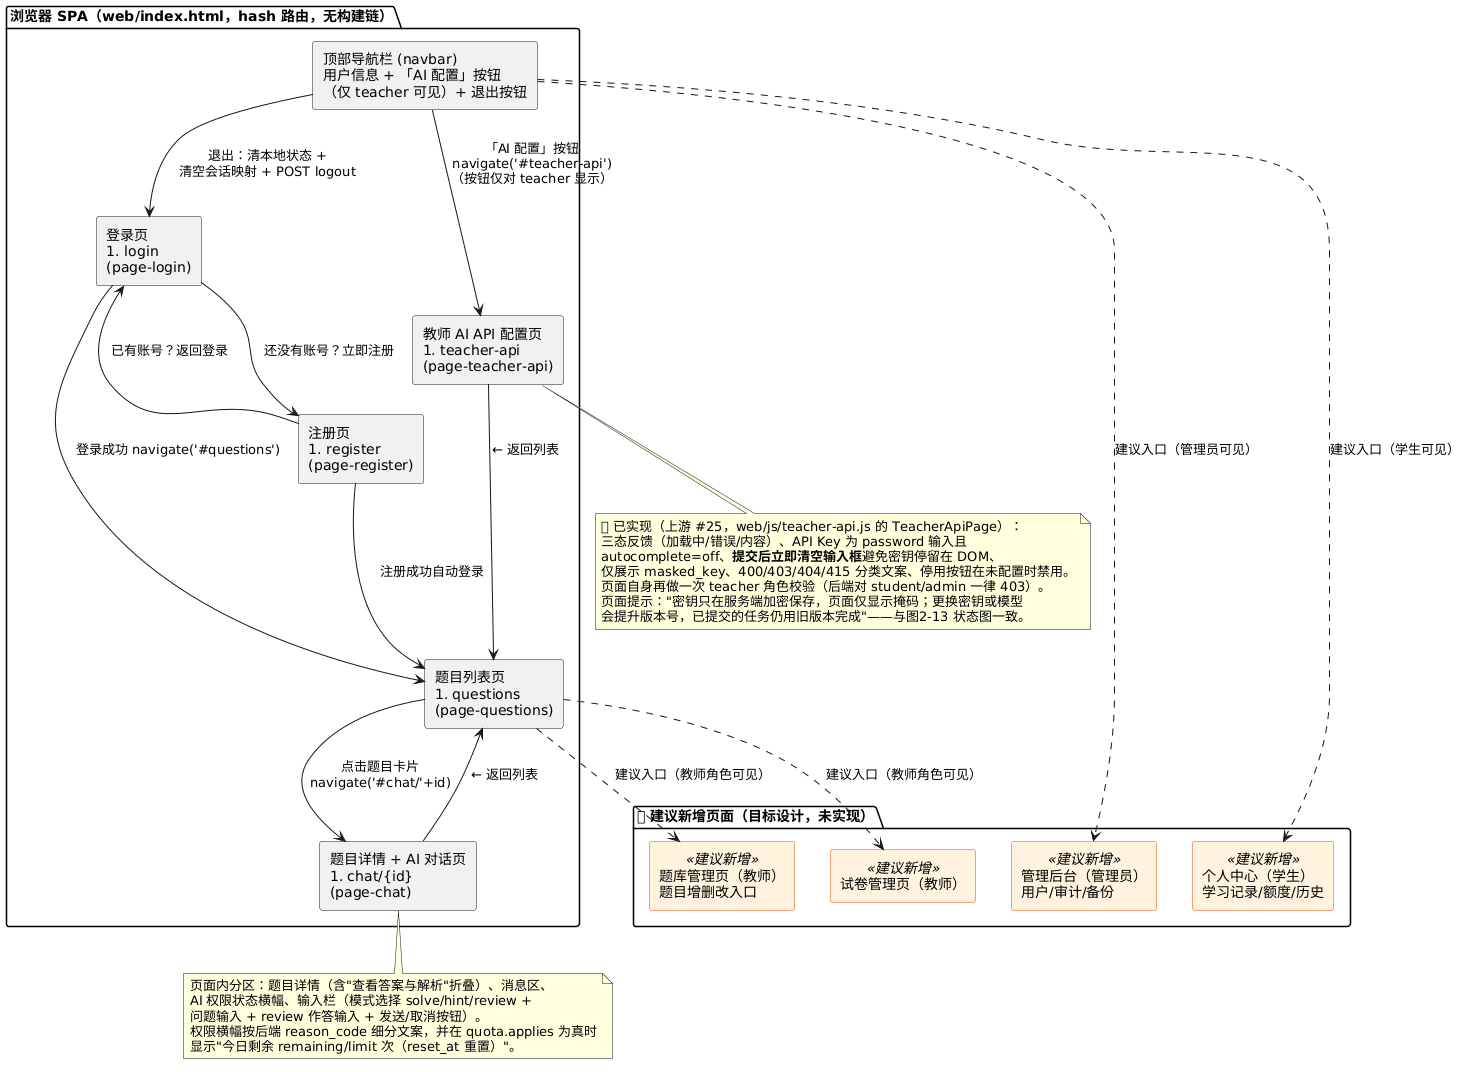

The diagram above was rendered by PlantUML. Its source (embedded in the PNG):
@startuml
' AI+题库智能教学平台 — 图3-2 OOD 设计图：系统功能导航结构（人机交互设计·命令组织）
' 课程依据（第13讲 p86-91）：命令的组织——基本命令（使用一项独立系统功能的命令）、
'   命令步（执行一条基本命令过程中的具体输入步骤）、高层命令（引导选用另一条命令的命令）；
'   命令结构可为线性/树型/半序网状/一般网状；建立命令树应遵循“最频繁的命令放前面、
'   发现整体-部分模式、每层命令数遵循 7+2 原则、层次深度尽量控制在三层以内”。
' 本图即“高层命令（导航栏/页面入口）→ 基本命令（hash 路由页面）→ 命令步（页面内输入）”的
'   树型结构，层次深度 2 层，每层命令数 ≤5，符合上述策略。
' 依据：web/index.html（五个页面容器 + 顶部导航栏）、web/js/app.js（hash 路由 route()、
'       导航栏「AI 配置」入口仅对 teacher 显示）、web/js/teacher-api.js（TeacherApiPage）
' 状态：#login / #register / #questions / #chat/{id} / #teacher-api 五个页面均已实现（✅）；
'       橙色为 ⬜ 建议新增页面（目标设计，当前无代码）。
skinparam shadowing false
skinparam componentStyle rectangle
skinparam component {
  BackgroundColor<<建议新增>> #FFF3E0
  BorderColor<<建议新增>> #E65100
}

package "浏览器 SPA（web/index.html，hash 路由，无构建链）" {
  component "顶部导航栏 (navbar)\n用户信息 + 「AI 配置」按钮\n（仅 teacher 可见）+ 退出按钮" as Nav
  component "登录页\n#login\n(page-login)" as L
  component "注册页\n#register\n(page-register)" as R
  component "题目列表页\n#questions\n(page-questions)" as Q
  component "题目详情 + AI 对话页\n#chat/{id}\n(page-chat)" as C
  component "教师 AI API 配置页\n#teacher-api\n(page-teacher-api)" as TA
}

package "⬜ 建议新增页面（目标设计，未实现）" {
  component "题库管理页（教师）\n题目增删改入口" as X1 <<建议新增>>
  component "试卷管理页（教师）" as X3 <<建议新增>>
  component "管理后台（管理员）\n用户/审计/备份" as X4 <<建议新增>>
  component "个人中心（学生）\n学习记录/额度/历史" as X5 <<建议新增>>
}

L --> R : "还没有账号？立即注册"
R --> L : "已有账号？返回登录"
L --> Q : 登录成功 navigate('#questions')
R --> Q : 注册成功自动登录
Q --> C : 点击题目卡片\nnavigate('#chat/'+id)
C --> Q : "← 返回列表"
Nav --> TA : 「AI 配置」按钮\nnavigate('#teacher-api')\n（按钮仅对 teacher 显示）
TA --> Q : "← 返回列表"
Nav --> L : 退出：清本地状态 +\n清空会话映射 + POST logout
Q ..> X1 : 建议入口（教师角色可见）
Q ..> X3 : 建议入口（教师角色可见）
Nav ..> X4 : 建议入口（管理员可见）
Nav ..> X5 : 建议入口（学生可见）

note bottom of C
  页面内分区：题目详情（含"查看答案与解析"折叠）、消息区、
  AI 权限状态横幅、输入栏（模式选择 solve/hint/review +
  问题输入 + review 作答输入 + 发送/取消按钮）。
  权限横幅按后端 reason_code 细分文案，并在 quota.applies 为真时
  显示"今日剩余 remaining/limit 次（reset_at 重置）"。
end note

note bottom of TA
  ✅ 已实现（上游 #25，web/js/teacher-api.js 的 TeacherApiPage）：
  三态反馈（加载中/错误/内容）、API Key 为 password 输入且
  autocomplete=off、**提交后立即清空输入框**避免密钥停留在 DOM、
  仅展示 masked_key、400/403/404/415 分类文案、停用按钮在未配置时禁用。
  页面自身再做一次 teacher 角色校验（后端对 student/admin 一律 403）。
  页面提示："密钥只在服务端加密保存，页面仅显示掩码；更换密钥或模型
  会提升版本号，已提交的任务仍用旧版本完成"——与图2-13 状态图一致。
end note
@enduml